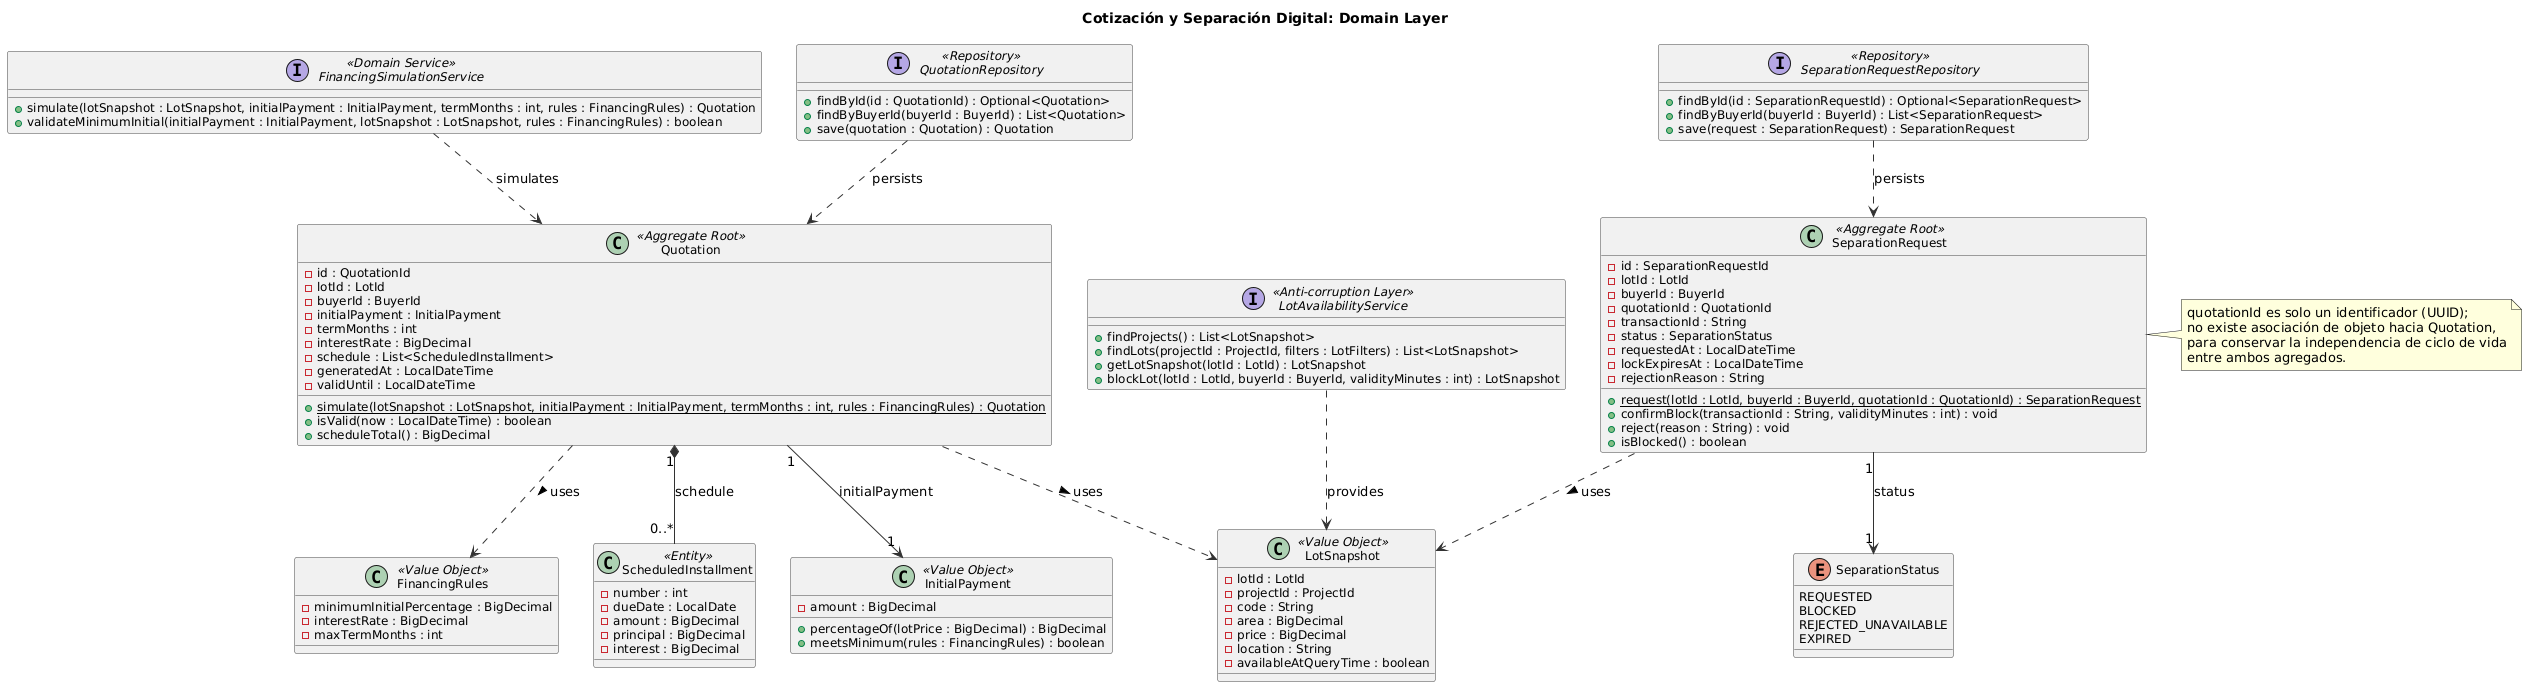

The diagram above was rendered by PlantUML. Its source (embedded in the PNG):
@startuml
title Cotización y Separación Digital: Domain Layer

skinparam backgroundColor #FFFFFF
skinparam shadowing false
skinparam defaultFontName Segoe UI
skinparam classFontSize 13
skinparam classAttributeFontSize 12
skinparam ArrowColor #333333
skinparam classBorderColor #444444

interface QuotationRepository <<Repository>> {
  +findById(id : QuotationId) : Optional<Quotation>
  +findByBuyerId(buyerId : BuyerId) : List<Quotation>
  +save(quotation : Quotation) : Quotation
}

interface SeparationRequestRepository <<Repository>> {
  +findById(id : SeparationRequestId) : Optional<SeparationRequest>
  +findByBuyerId(buyerId : BuyerId) : List<SeparationRequest>
  +save(request : SeparationRequest) : SeparationRequest
}

interface FinancingSimulationService <<Domain Service>> {
  +simulate(lotSnapshot : LotSnapshot, initialPayment : InitialPayment, termMonths : int, rules : FinancingRules) : Quotation
  +validateMinimumInitial(initialPayment : InitialPayment, lotSnapshot : LotSnapshot, rules : FinancingRules) : boolean
}

interface LotAvailabilityService <<Anti-corruption Layer>> {
  +findProjects() : List<LotSnapshot>
  +findLots(projectId : ProjectId, filters : LotFilters) : List<LotSnapshot>
  +getLotSnapshot(lotId : LotId) : LotSnapshot
  +blockLot(lotId : LotId, buyerId : BuyerId, validityMinutes : int) : LotSnapshot
}

class Quotation <<Aggregate Root>> {
  -id : QuotationId
  -lotId : LotId
  -buyerId : BuyerId
  -initialPayment : InitialPayment
  -termMonths : int
  -interestRate : BigDecimal
  -schedule : List<ScheduledInstallment>
  -generatedAt : LocalDateTime
  -validUntil : LocalDateTime
  +{static} simulate(lotSnapshot : LotSnapshot, initialPayment : InitialPayment, termMonths : int, rules : FinancingRules) : Quotation
  +isValid(now : LocalDateTime) : boolean
  +scheduleTotal() : BigDecimal
}

class SeparationRequest <<Aggregate Root>> {
  -id : SeparationRequestId
  -lotId : LotId
  -buyerId : BuyerId
  -quotationId : QuotationId
  -transactionId : String
  -status : SeparationStatus
  -requestedAt : LocalDateTime
  -lockExpiresAt : LocalDateTime
  -rejectionReason : String
  +{static} request(lotId : LotId, buyerId : BuyerId, quotationId : QuotationId) : SeparationRequest
  +confirmBlock(transactionId : String, validityMinutes : int) : void
  +reject(reason : String) : void
  +isBlocked() : boolean
}

class ScheduledInstallment <<Entity>> {
  -number : int
  -dueDate : LocalDate
  -amount : BigDecimal
  -principal : BigDecimal
  -interest : BigDecimal
}

class InitialPayment <<Value Object>> {
  -amount : BigDecimal
  +percentageOf(lotPrice : BigDecimal) : BigDecimal
  +meetsMinimum(rules : FinancingRules) : boolean
}

class FinancingRules <<Value Object>> {
  -minimumInitialPercentage : BigDecimal
  -interestRate : BigDecimal
  -maxTermMonths : int
}

class LotSnapshot <<Value Object>> {
  -lotId : LotId
  -projectId : ProjectId
  -code : String
  -area : BigDecimal
  -price : BigDecimal
  -location : String
  -availableAtQueryTime : boolean
}

enum SeparationStatus {
  REQUESTED
  BLOCKED
  REJECTED_UNAVAILABLE
  EXPIRED
}

QuotationRepository ..> Quotation : persists
SeparationRequestRepository ..> SeparationRequest : persists
FinancingSimulationService ..> Quotation : simulates
LotAvailabilityService ..> LotSnapshot : provides

Quotation "1" *-- "0..*" ScheduledInstallment : schedule
Quotation "1" --> "1" InitialPayment : initialPayment
Quotation ..> LotSnapshot : uses >
Quotation ..> FinancingRules : uses >
SeparationRequest "1" --> "1" SeparationStatus : status
SeparationRequest ..> LotSnapshot : uses >

note right of SeparationRequest
  quotationId es solo un identificador (UUID);
  no existe asociación de objeto hacia Quotation,
  para conservar la independencia de ciclo de vida
  entre ambos agregados.
end note
@enduml